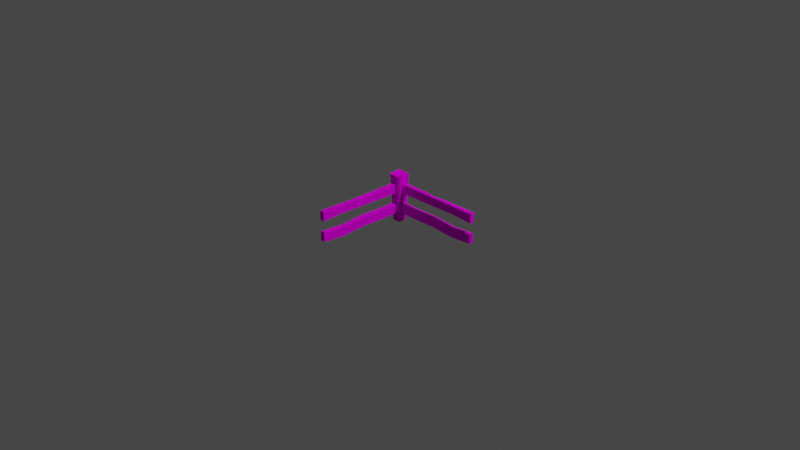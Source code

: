 # Source: Fence.blend  (saved by Blender 2.91.10; exported with 4.5.12 LTS)
import bpy
from mathutils import Matrix  # noqa: F401  (used for matrix-valued properties, if any)

bpy.ops.wm.read_factory_settings(use_empty=True)
scene = bpy.context.scene
scene.name = 'Scene'

# ---- collections
col_collection = bpy.data.collections.new('Collection'); scene.collection.children.link(col_collection)

# ---- images (referenced by path relative to the original .blend; pixels are not part of the script)
import os
ASSET_DIR = os.environ.get("B2B_ASSET_DIR", "")  # directory of the original .blend (textures are referenced by path, not embedded)
HERE = os.path.dirname(os.path.abspath(__file__))  # packed textures are extracted next to this script under _unpacked/

def load_image(name, relpath, width, height, colorspace="sRGB"):
    """Load a texture the original file referenced (path relative to the .blend, or extracted next to this script)."""
    p = next((c for c in (os.path.join(HERE, relpath), os.path.join(ASSET_DIR, relpath)) if relpath and os.path.exists(c)), "")
    if p:
        img = bpy.data.images.load(p, check_existing=True)
        img.name = name
    else:  # same state as the original file: an image datablock whose file is absent (Cycles renders it pink)
        img = bpy.data.images.new(name, width, height)
        img.source = "FILE"
        img.filepath = "//" + (relpath or name)
    img.colorspace_settings.name = colorspace
    return img
img_palette128_png = load_image('Palette128.png', 'Palette128.png', 1024, 1024, 'sRGB')

# ---- materials (node trees are filled in below, after node groups)
mat_palette = bpy.data.materials.new('Palette')

# ---- material node trees
mat_palette.use_nodes = True; mat_palette.node_tree.nodes.clear()
_N = mat_palette.node_tree.nodes; _L = mat_palette.node_tree.links
n0 = _N.new('ShaderNodeBsdfDiffuse'); n0.name = 'Diffuse BSDF'; n0.location = (137, 606)
n1 = _N.new('ShaderNodeTexImage'); n1.name = 'Image Texture'; n1.location = (-255, 801)
n1.image = img_palette128_png
n2 = _N.new('ShaderNodeOutputMaterial'); n2.name = 'Material Output'; n2.location = (448, 526)
_L.new(n1.outputs[0], n0.inputs[0])
_L.new(n0.outputs[0], n2.inputs[0])
n2.is_active_output = True

# ---- world
world_world = bpy.data.worlds.new('World'); scene.world = world_world
world_world.use_nodes = True; world_world.node_tree.nodes.clear()
_N = world_world.node_tree.nodes; _L = world_world.node_tree.links
n0 = _N.new('ShaderNodeOutputWorld'); n0.name = 'World Output'; n0.location = (300, 300)
n1 = _N.new('ShaderNodeBackground'); n1.name = 'Background'; n1.location = (10, 300)
n1.inputs[0].default_value = (0.05088, 0.05088, 0.05088, 1.0)
_L.new(n1.outputs[0], n0.inputs[0])
n0.is_active_output = True
world_world.color = (0.05088, 0.05088, 0.05088)
world_world.use_sun_shadow = False
world_world.sun_shadow_jitter_overblur = 0.0

# ---- cameras
cam_camera = bpy.data.cameras.new('Camera')
cam_camera.clip_end = 100.0
cam_camera.ortho_scale = 7.314

# ---- lights
light_light = bpy.data.lights.new('Light', 'POINT')
light_light.transmission_factor = 0.0
light_light.energy = 1000.0
light_light.shadow_soft_size = 0.1
light_light.shadow_maximum_resolution = 0.006
light_light.use_absolute_resolution = True

# ---- meshes
me_cube_001 = bpy.data.meshes.new('Cube.001')
me_cube_001.from_pydata([(0.06694, 0.5, 1.041), (-0.2375, -0.3258, 0.0), (-0.3287, -0.2342, 2.794e-09), (-0.4612, -0.3682, 1.038), (-0.3715, -0.4581, 1.04), (-0.3607, 0.28, 0.0), (-0.2799, 0.366, -9.313e-10), (-0.4139, 0.5, 1.041), (-0.4961, 0.4138, 1.045), (0.366, -0.2799, 0.0), (0.28, -0.3603, -9.313e-10), (0.4138, -0.4959, 1.04), (0.5, -0.4139, 1.047), (0.2799, 0.366, 0.0), (0.366, 0.2799, -9.313e-10), (0.5, 0.4139, 1.041), (0.4139, 0.5, 1.029), (0.01477, 0.06363, 0.9949)], [], [(14, 15, 12, 9), (6, 7, 0, 16, 13), (10, 11, 4, 1), (1, 4, 3, 2), (7, 6, 5, 8), (15, 14, 13, 16), (11, 10, 9, 12), (3, 8, 5, 2), (15, 16, 17), (11, 12, 17), (3, 4, 17), (4, 11, 17), (8, 3, 17), (12, 15, 17), (16, 0, 17), (7, 8, 17), (0, 7, 17)])
_uv = me_cube_001.uv_layers.new(name='UVMap')
_uv.uv.foreach_set('vector', [0.4509, 0.4479, 0.4603, 0.4477, 0.4603, 0.4528, 0.4509, 0.4527, 0.4509, 0.4418, 0.4603, 0.4416, 0.4603, 0.4445, 0.4603, 0.4467, 0.4509, 0.4465, 0.4509, 0.4541, 0.4603, 0.4538, 0.4603, 0.4581, 0.4509, 0.4588, 0.4796, 0.4473, 0.4889, 0.4485, 0.489, 0.4489, 0.4796, 0.448, 0.489, 0.454, 0.4796, 0.4542, 0.4796, 0.4527, 0.489, 0.453, 0.489, 0.4601, 0.4796, 0.4603, 0.4796, 0.4589, 0.489, 0.4591, 0.489, 0.4662, 0.4796, 0.4666, 0.4796, 0.4651, 0.489, 0.4652, 0.4603, 0.4365, 0.4603, 0.4406, 0.4509, 0.4403, 0.4509, 0.4356, 0.423, 0.4572, 0.423, 0.4561, 0.423, 0.4572, 0.423, 0.4633, 0.423, 0.4623, 0.423, 0.4633, 0.423, 0.446, 0.423, 0.4455, 0.423, 0.446, 0.3944, 0.4552, 0.3944, 0.4509, 0.3944, 0.4552, 0.3944, 0.4377, 0.3944, 0.4336, 0.3944, 0.4377, 0.3944, 0.4499, 0.3944, 0.4448, 0.3944, 0.4499, 0.3944, 0.4437, 0.3944, 0.4416, 0.3944, 0.4437, 0.423, 0.451, 0.423, 0.4501, 0.423, 0.451, 0.3944, 0.4416, 0.3944, 0.4386, 0.3944, 0.4416])
me_cube_001.materials.append(mat_palette)
me_cube_001.use_remesh_fix_poles = True
me_cube_001.use_remesh_preserve_attributes = False
me_cube_001.use_mirror_vertex_groups = False
me_cube_001.update()
me_cube = bpy.data.meshes.new('Cube')
me_cube.from_pydata([(-1.0, -1.0, -1.0), (-1.0, 1.0, -1.0), (1.0, -1.0, -1.0), (1.0, 1.0, -1.0), (-1.0, -1.0, 3.326), (-1.0, 1.0, 3.326), (1.0, -1.0, 3.326), (1.0, 1.0, 3.326), (0.9676, 0.02165, 4.597), (1.0, -0.5685, 3.557), (-1.0, -0.526, 3.557), (-1.0, 0.001346, -1.0), (1.0, 0.001346, -1.0), (-1.0, -0.5027, -1.372), (1.0, -0.5027, -1.372), (1.0, 0.5007, -1.142), (-1.0, 0.5007, -1.142), (-0.8278, -1.0, 1.0), (-1.0, -1.0, 0.8035), (-1.0, 1.0, 0.8085), (-0.8278, 1.0, 1.0), (0.8196, -1.0, 0.8048), (0.6273, -1.0, 1.0), (0.8271, 1.0, 1.0), (1.0, 1.0, 0.8085), (0.7273, 0.001346, 1.0), (0.9098, 0.001346, 0.8067), (-0.8278, 0.001346, 1.0), (-1.0, 0.001346, 0.8064), (0.8644, -0.5027, 0.4335), (0.677, -0.5027, 0.6282), (-1.0, -0.5027, 0.4324), (-0.8278, -0.5027, 0.6282), (-1.0, 0.5007, 0.666), (-0.8278, 0.5007, 0.858), (0.9549, 0.5007, 0.6662), (0.7772, 0.5007, 0.858), (-0.8047, -1.0, 5.326), (-1.0, -1.0, 5.132), (-1.0, 1.0, 5.132), (-0.8046, 1.0, 5.326), (1.0, -1.0, 5.126), (0.7735, -1.0, 5.326), (0.7734, 1.0, 5.326), (1.0, 1.0, 5.126), (0.7728, 0.2969, 5.307), (0.9911, 0.252, 5.126), (0.9911, -0.1831, 5.126), (0.7729, -0.2275, 5.307), (0.7434, 0.02033, 5.025), (0.4705, 0.01763, 5.186), (-0.6542, 0.002826, 5.048), (-0.6134, 0.001114, 5.176)], [], [(14, 29, 21, 2), (20, 34, 36, 23), (32, 17, 22, 30), (13, 14, 2, 0), (43, 40, 52, 45), (7, 44, 46, 8, 47, 41, 6, 9), (49, 8, 46), (48, 52, 37, 42), (5, 7, 9, 10), (5, 39, 40, 43, 44, 7), (45, 52, 50), (47, 8, 49), (50, 52, 48), (4, 38, 51, 39, 5, 10), (1, 19, 20, 23, 24, 3), (10, 9, 6, 4), (3, 24, 35, 15), (27, 32, 30, 25), (15, 35, 26, 12), (16, 15, 12, 11), (11, 28, 33, 16), (2, 21, 22, 17, 18, 0), (13, 31, 28, 11), (12, 26, 29, 14), (11, 12, 14, 13), (1, 3, 15, 16), (16, 33, 19, 1), (34, 27, 25, 36), (30, 22, 21, 29), (34, 20, 19, 33), (36, 25, 26, 35), (32, 27, 28, 31), (25, 30, 29, 26), (17, 32, 31, 18), (27, 34, 33, 28), (23, 36, 35, 24), (0, 18, 31, 13), (52, 40, 39, 51), (48, 42, 41, 47), (43, 45, 46, 44), (50, 48, 47, 49), (45, 50, 49, 46), (37, 52, 51, 38), (6, 41, 42, 37, 38, 4)])
_uv = me_cube.uv_layers.new(name='UVMap')
_uv.uv.foreach_set('vector', [0.4733, 0.451, 0.4669, 0.451, 0.4669, 0.4535, 0.4733, 0.4535, 0.4666, 0.417, 0.4666, 0.4165, 0.4666, 0.4276, 0.4666, 0.4254, 0.4666, 0.4157, 0.4666, 0.4153, 0.4666, 0.4342, 0.4666, 0.432, 0.4804, 0.451, 0.4733, 0.451, 0.4733, 0.4535, 0.4804, 0.4535, 0.4716, 0.4419, 0.466, 0.4419, 0.4661, 0.447, 0.4715, 0.4454, 0.4733, 0.4434, 0.4669, 0.4434, 0.4669, 0.4472, 0.4688, 0.4483, 0.4669, 0.4492, 0.4669, 0.4535, 0.4733, 0.4535, 0.4733, 0.4513, 0.4669, 0.4483, 0.4688, 0.4483, 0.4669, 0.4472, 0.4715, 0.4479, 0.4661, 0.4469, 0.466, 0.452, 0.4716, 0.452, 0.4804, 0.4434, 0.4733, 0.4434, 0.4733, 0.4513, 0.4804, 0.4511, 0.4733, 0.4332, 0.4669, 0.4332, 0.4662, 0.4342, 0.4662, 0.4422, 0.4669, 0.4434, 0.4733, 0.4434, 0.4715, 0.4454, 0.4663, 0.4469, 0.4715, 0.4469, 0.4669, 0.4492, 0.4688, 0.4483, 0.4669, 0.4483, 0.4715, 0.4469, 0.4662, 0.4469, 0.4715, 0.4479, 0.4733, 0.423, 0.4669, 0.423, 0.4667, 0.4281, 0.4669, 0.4332, 0.4733, 0.4332, 0.4733, 0.4254, 0.4733, 0.4332, 0.4669, 0.4332, 0.4662, 0.4341, 0.4662, 0.4425, 0.4669, 0.4434, 0.4733, 0.4434, 0.4804, 0.4511, 0.4733, 0.4513, 0.4733, 0.4535, 0.4804, 0.4535, 0.4733, 0.4434, 0.4669, 0.4434, 0.4669, 0.4459, 0.4733, 0.4459, 0.4666, 0.4161, 0.4666, 0.4157, 0.4666, 0.432, 0.4666, 0.4298, 0.4733, 0.4459, 0.4669, 0.4459, 0.4669, 0.4484, 0.4733, 0.4484, 0.4804, 0.4459, 0.4733, 0.4459, 0.4733, 0.4484, 0.4804, 0.4484, 0.4733, 0.4281, 0.4669, 0.4314, 0.4669, 0.4323, 0.4733, 0.4307, 0.4733, 0.4535, 0.4669, 0.4535, 0.4662, 0.4545, 0.4662, 0.4627, 0.4669, 0.4637, 0.4733, 0.4637, 0.4733, 0.4256, 0.4669, 0.4304, 0.4669, 0.4314, 0.4733, 0.4281, 0.4733, 0.4484, 0.4669, 0.4484, 0.4669, 0.451, 0.4733, 0.451, 0.4804, 0.4484, 0.4733, 0.4484, 0.4733, 0.451, 0.4804, 0.451, 0.4804, 0.4434, 0.4733, 0.4434, 0.4733, 0.4459, 0.4804, 0.4459, 0.4733, 0.4307, 0.4669, 0.4323, 0.4669, 0.4332, 0.4733, 0.4332, 0.4666, 0.4165, 0.4666, 0.4161, 0.4666, 0.4298, 0.4666, 0.4276, 0.4515, 0.4836, 0.4515, 0.4861, 0.4521, 0.4861, 0.4521, 0.4836, 0.4515, 0.465, 0.4515, 0.4657, 0.4521, 0.4657, 0.4521, 0.4648, 0.4515, 0.4785, 0.4515, 0.481, 0.4521, 0.481, 0.4521, 0.4785, 0.4515, 0.4635, 0.4515, 0.4643, 0.4521, 0.4639, 0.4521, 0.463, 0.4515, 0.481, 0.4515, 0.4836, 0.4521, 0.4836, 0.4521, 0.481, 0.4515, 0.4627, 0.4515, 0.4635, 0.4521, 0.463, 0.4521, 0.462, 0.4515, 0.4643, 0.4515, 0.465, 0.4521, 0.4648, 0.4521, 0.4639, 0.4515, 0.476, 0.4515, 0.4785, 0.4521, 0.4785, 0.4521, 0.4759, 0.4733, 0.423, 0.4669, 0.4295, 0.4669, 0.4304, 0.4733, 0.4256, 0.4515, 0.4607, 0.4515, 0.4656, 0.4521, 0.4657, 0.452, 0.4607, 0.4422, 0.4557, 0.4422, 0.4597, 0.4429, 0.4597, 0.4429, 0.4554, 0.4422, 0.4496, 0.4422, 0.4529, 0.4429, 0.4534, 0.4429, 0.4496, 0.4422, 0.4545, 0.4422, 0.4552, 0.4429, 0.4554, 0.4429, 0.4545, 0.4422, 0.4536, 0.4422, 0.4545, 0.4429, 0.4545, 0.4429, 0.4534, 0.4515, 0.4558, 0.4515, 0.4607, 0.452, 0.4607, 0.4521, 0.4556, 0.4733, 0.4535, 0.4669, 0.4535, 0.4662, 0.4547, 0.4662, 0.4627, 0.4669, 0.4637, 0.4733, 0.4637])
me_cube.materials.append(mat_palette)
me_cube.use_remesh_fix_poles = True
me_cube.use_remesh_preserve_attributes = False
me_cube.use_mirror_vertex_groups = False
me_cube.update()

# ---- objects
ob_light = bpy.data.objects.new('Light', light_light)
ob_camera = bpy.data.objects.new('Camera', cam_camera)
ob_post = bpy.data.objects.new('Post', me_cube_001)
ob_north = bpy.data.objects.new('North', me_cube)
ob_east = bpy.data.objects.new('East', me_cube)

# ---- transforms, parenting, visibility, modifiers, constraints
ob_light.location = (4.076, 1.005, 5.904)
ob_light.rotation_euler = (0.6503, 0.05522, 1.866)
ob_light.lock_rotations_4d = False
ob_light.empty_display_type = 'ARROWS'
ob_light.color = (0.0, 0.0, 0.0, 0.0)
ob_light.lineart.crease_threshold = 0.0
ob_camera.location = (7.359, -6.926, 4.958)
ob_camera.rotation_euler = (1.109, 0.0, 0.8149)
ob_camera.lock_rotations_4d = False
ob_camera.empty_display_type = 'ARROWS'
ob_camera.color = (0.0, 0.0, 0.0, 0.0)
ob_camera.display_type = 'WIRE'
ob_camera.lineart.crease_threshold = 0.0
ob_post.location = (0.0, 0.0, 0.0)
ob_post.scale = (0.15, 0.15, 0.4804)
ob_post.lineart.crease_threshold = 0.0
ob_north.location = (0.0, -0.5, 0.148)
ob_north.scale = (0.025, 0.5, 0.05)
ob_north.lineart.crease_threshold = 0.0
ob_east.location = (0.5, 0.0, 0.148)
ob_east.rotation_euler = (0.0, 0.0, 1.571)
ob_east.scale = (0.025, 0.5, 0.05)
ob_east.lineart.crease_threshold = 0.0

# ---- collection membership
col_collection.objects.link(ob_light)
col_collection.objects.link(ob_camera)
col_collection.objects.link(ob_post)
col_collection.objects.link(ob_north)
col_collection.objects.link(ob_east)

# ---- scene / render settings (as saved in the file)
scene.camera = ob_camera
scene.frame_start = 1; scene.frame_end = 250; scene.frame_set(177)
scene.render.engine = 'CYCLES'
scene.cycles.use_denoising = False
scene.cycles.samples = 128
scene.cycles.sampling_pattern = 'TABULATED_SOBOL'
scene.cycles.use_adaptive_sampling = False
scene.cycles.use_light_tree = False
scene.view_settings.view_transform = 'Filmic'
bpy.context.view_layer.update()
